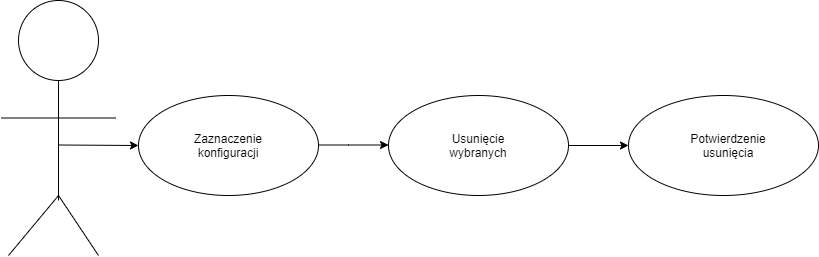

The diagram above was exported from draw.io. Its source (the exported page's mxGraphModel, read from the mxfile embedded in the PNG):
<mxGraphModel dx="1420" dy="794" grid="1" gridSize="10" guides="1" tooltips="1" connect="1" arrows="1" fold="1" page="1" pageScale="1" pageWidth="827" pageHeight="1169" math="0" shadow="0">
  <root>
    <mxCell id="0" />
    <mxCell id="1" parent="0" />
    <mxCell id="u0oro2l1DaoD7-CdiJf1-1" value="" style="ellipse;whiteSpace=wrap;html=1;aspect=fixed;" vertex="1" parent="1">
      <mxGeometry x="20" y="120" width="80" height="80" as="geometry" />
    </mxCell>
    <mxCell id="u0oro2l1DaoD7-CdiJf1-2" value="" style="endArrow=none;html=1;rounded=0;" edge="1" parent="1">
      <mxGeometry width="50" height="50" relative="1" as="geometry">
        <mxPoint x="60" y="320" as="sourcePoint" />
        <mxPoint x="60" y="200" as="targetPoint" />
        <Array as="points" />
      </mxGeometry>
    </mxCell>
    <mxCell id="u0oro2l1DaoD7-CdiJf1-3" value="" style="endArrow=none;html=1;rounded=0;" edge="1" parent="1">
      <mxGeometry width="50" height="50" relative="1" as="geometry">
        <mxPoint x="2.5" y="237.5" as="sourcePoint" />
        <mxPoint x="117.5" y="237.5" as="targetPoint" />
      </mxGeometry>
    </mxCell>
    <mxCell id="u0oro2l1DaoD7-CdiJf1-4" value="" style="endArrow=none;html=1;rounded=0;" edge="1" parent="1">
      <mxGeometry width="50" height="50" relative="1" as="geometry">
        <mxPoint x="10" y="375" as="sourcePoint" />
        <mxPoint x="60" y="315" as="targetPoint" />
        <Array as="points" />
      </mxGeometry>
    </mxCell>
    <mxCell id="u0oro2l1DaoD7-CdiJf1-5" value="" style="endArrow=none;html=1;rounded=0;" edge="1" parent="1">
      <mxGeometry width="50" height="50" relative="1" as="geometry">
        <mxPoint x="100" y="375" as="sourcePoint" />
        <mxPoint x="60" y="315" as="targetPoint" />
      </mxGeometry>
    </mxCell>
    <mxCell id="u0oro2l1DaoD7-CdiJf1-6" value="" style="endArrow=classic;html=1;rounded=0;" edge="1" parent="1">
      <mxGeometry width="50" height="50" relative="1" as="geometry">
        <mxPoint x="60" y="264.5" as="sourcePoint" />
        <mxPoint x="140" y="265" as="targetPoint" />
      </mxGeometry>
    </mxCell>
    <mxCell id="u0oro2l1DaoD7-CdiJf1-7" value="" style="ellipse;whiteSpace=wrap;html=1;" vertex="1" parent="1">
      <mxGeometry x="140" y="215" width="180" height="100" as="geometry" />
    </mxCell>
    <mxCell id="u0oro2l1DaoD7-CdiJf1-8" value="Zaznaczenie&lt;br&gt;konfiguracji&lt;br&gt;" style="text;html=1;strokeColor=none;fillColor=none;align=center;verticalAlign=middle;whiteSpace=wrap;rounded=0;" vertex="1" parent="1">
      <mxGeometry x="180" y="237.5" width="100" height="55" as="geometry" />
    </mxCell>
    <mxCell id="u0oro2l1DaoD7-CdiJf1-19" style="edgeStyle=orthogonalEdgeStyle;rounded=0;orthogonalLoop=1;jettySize=auto;html=1;exitX=1;exitY=0.5;exitDx=0;exitDy=0;" edge="1" parent="1" source="u0oro2l1DaoD7-CdiJf1-13">
      <mxGeometry relative="1" as="geometry">
        <mxPoint x="630" y="265" as="targetPoint" />
        <Array as="points" />
      </mxGeometry>
    </mxCell>
    <mxCell id="u0oro2l1DaoD7-CdiJf1-13" value="" style="ellipse;whiteSpace=wrap;html=1;" vertex="1" parent="1">
      <mxGeometry x="390" y="215" width="180" height="100" as="geometry" />
    </mxCell>
    <mxCell id="u0oro2l1DaoD7-CdiJf1-14" value="Usunięcie wybranych" style="text;html=1;strokeColor=none;fillColor=none;align=center;verticalAlign=middle;whiteSpace=wrap;rounded=0;" vertex="1" parent="1">
      <mxGeometry x="440" y="240" width="80" height="50" as="geometry" />
    </mxCell>
    <mxCell id="u0oro2l1DaoD7-CdiJf1-16" value="" style="endArrow=classic;html=1;rounded=0;" edge="1" parent="1">
      <mxGeometry width="50" height="50" relative="1" as="geometry">
        <mxPoint x="320" y="264.5" as="sourcePoint" />
        <mxPoint x="390" y="264.5" as="targetPoint" />
        <Array as="points">
          <mxPoint x="350" y="264.5" />
        </Array>
      </mxGeometry>
    </mxCell>
    <mxCell id="u0oro2l1DaoD7-CdiJf1-21" value="" style="ellipse;whiteSpace=wrap;html=1;" vertex="1" parent="1">
      <mxGeometry x="630" y="215" width="190" height="100" as="geometry" />
    </mxCell>
    <mxCell id="u0oro2l1DaoD7-CdiJf1-23" value="Potwierdzenie&lt;br&gt;usunięcia" style="text;html=1;strokeColor=none;fillColor=none;align=center;verticalAlign=middle;whiteSpace=wrap;rounded=0;" vertex="1" parent="1">
      <mxGeometry x="700" y="250" width="60" height="30" as="geometry" />
    </mxCell>
  </root>
</mxGraphModel>